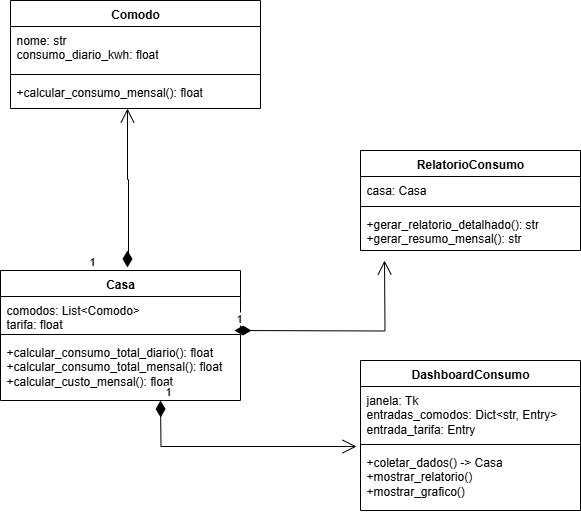

The diagram above was exported from draw.io. Its source (the exported page's mxGraphModel, read from the mxfile embedded in the PNG):
<mxGraphModel dx="839" dy="479" grid="1" gridSize="10" guides="1" tooltips="1" connect="1" arrows="1" fold="1" page="1" pageScale="1" pageWidth="827" pageHeight="1169" background="#D1CFFF" math="0" shadow="0">
  <root>
    <mxCell id="0" />
    <mxCell id="1" parent="0" />
    <mxCell id="HxDqADi8d12Qa7r6zTkY-9" value="Comodo" style="swimlane;fontStyle=1;align=center;verticalAlign=top;childLayout=stackLayout;horizontal=1;startSize=26;horizontalStack=0;resizeParent=1;resizeParentMax=0;resizeLast=0;collapsible=1;marginBottom=0;whiteSpace=wrap;html=1;" vertex="1" parent="1">
      <mxGeometry x="190" y="110" width="250" height="108" as="geometry" />
    </mxCell>
    <mxCell id="HxDqADi8d12Qa7r6zTkY-10" value="nome: str&lt;div&gt;consumo_diario_kwh: float&lt;/div&gt;" style="text;strokeColor=none;fillColor=none;align=left;verticalAlign=top;spacingLeft=4;spacingRight=4;overflow=hidden;rotatable=0;points=[[0,0.5],[1,0.5]];portConstraint=eastwest;whiteSpace=wrap;html=1;" vertex="1" parent="HxDqADi8d12Qa7r6zTkY-9">
      <mxGeometry y="26" width="250" height="44" as="geometry" />
    </mxCell>
    <mxCell id="HxDqADi8d12Qa7r6zTkY-11" value="" style="line;strokeWidth=1;fillColor=none;align=left;verticalAlign=middle;spacingTop=-1;spacingLeft=3;spacingRight=3;rotatable=0;labelPosition=right;points=[];portConstraint=eastwest;strokeColor=inherit;" vertex="1" parent="HxDqADi8d12Qa7r6zTkY-9">
      <mxGeometry y="70" width="250" height="8" as="geometry" />
    </mxCell>
    <mxCell id="HxDqADi8d12Qa7r6zTkY-12" value="+calcular_consumo_mensal(): float" style="text;strokeColor=none;fillColor=none;align=left;verticalAlign=top;spacingLeft=4;spacingRight=4;overflow=hidden;rotatable=0;points=[[0,0.5],[1,0.5]];portConstraint=eastwest;whiteSpace=wrap;html=1;" vertex="1" parent="HxDqADi8d12Qa7r6zTkY-9">
      <mxGeometry y="78" width="250" height="30" as="geometry" />
    </mxCell>
    <mxCell id="HxDqADi8d12Qa7r6zTkY-14" value="Casa" style="swimlane;fontStyle=1;align=center;verticalAlign=top;childLayout=stackLayout;horizontal=1;startSize=26;horizontalStack=0;resizeParent=1;resizeParentMax=0;resizeLast=0;collapsible=1;marginBottom=0;whiteSpace=wrap;html=1;" vertex="1" parent="1">
      <mxGeometry x="180" y="380" width="240" height="130" as="geometry" />
    </mxCell>
    <mxCell id="HxDqADi8d12Qa7r6zTkY-15" value="&lt;span style=&quot;line-height: 107%;&quot;&gt;&lt;font style=&quot;font-size: 12px;&quot;&gt;comodos: List&amp;lt;Comodo&amp;gt;&lt;/font&gt;&lt;/span&gt;&lt;div&gt;&lt;span style=&quot;line-height: 107%;&quot;&gt;&lt;font face=&quot;Helvetica&quot; style=&quot;font-size: 12px;&quot;&gt;tarifa: float&lt;/font&gt;&lt;/span&gt;&lt;/div&gt;" style="text;strokeColor=none;fillColor=none;align=left;verticalAlign=top;spacingLeft=4;spacingRight=4;overflow=hidden;rotatable=0;points=[[0,0.5],[1,0.5]];portConstraint=eastwest;whiteSpace=wrap;html=1;" vertex="1" parent="HxDqADi8d12Qa7r6zTkY-14">
      <mxGeometry y="26" width="240" height="34" as="geometry" />
    </mxCell>
    <mxCell id="HxDqADi8d12Qa7r6zTkY-16" value="" style="line;strokeWidth=1;fillColor=none;align=left;verticalAlign=middle;spacingTop=-1;spacingLeft=3;spacingRight=3;rotatable=0;labelPosition=right;points=[];portConstraint=eastwest;strokeColor=inherit;" vertex="1" parent="HxDqADi8d12Qa7r6zTkY-14">
      <mxGeometry y="60" width="240" height="8" as="geometry" />
    </mxCell>
    <mxCell id="HxDqADi8d12Qa7r6zTkY-17" value="+&lt;span style=&quot;background-color: transparent; color: light-dark(rgb(0, 0, 0), rgb(255, 255, 255));&quot;&gt;calcular_consumo_total_diario():&amp;nbsp;&lt;/span&gt;&lt;span style=&quot;background-color: transparent; color: light-dark(rgb(0, 0, 0), rgb(255, 255, 255));&quot;&gt;float&lt;/span&gt;&lt;div&gt;&lt;span style=&quot;background-color: transparent; color: light-dark(rgb(0, 0, 0), rgb(255, 255, 255));&quot;&gt;+calcular_consumo_total_mensal():&amp;nbsp;&lt;/span&gt;&lt;span style=&quot;background-color: transparent; color: light-dark(rgb(0, 0, 0), rgb(255, 255, 255));&quot;&gt;float&lt;/span&gt;&lt;/div&gt;&lt;div&gt;&lt;span style=&quot;background-color: transparent; color: light-dark(rgb(0, 0, 0), rgb(255, 255, 255));&quot;&gt;+calcular_custo_mensal():&amp;nbsp;&lt;/span&gt;&lt;span style=&quot;background-color: transparent; color: light-dark(rgb(0, 0, 0), rgb(255, 255, 255));&quot;&gt;float&lt;/span&gt;&lt;ul type=&quot;disc&quot; style=&quot;margin-top:0cm&quot;&gt;&lt;ul type=&quot;circle&quot; style=&quot;margin-top:0cm&quot;&gt;&lt;br&gt; &lt;/ul&gt;&lt;br&gt;&lt;/ul&gt;&lt;/div&gt;" style="text;strokeColor=none;fillColor=none;align=left;verticalAlign=top;spacingLeft=4;spacingRight=4;overflow=hidden;rotatable=0;points=[[0,0.5],[1,0.5]];portConstraint=eastwest;whiteSpace=wrap;html=1;" vertex="1" parent="HxDqADi8d12Qa7r6zTkY-14">
      <mxGeometry y="68" width="240" height="62" as="geometry" />
    </mxCell>
    <mxCell id="HxDqADi8d12Qa7r6zTkY-18" value="&lt;span style=&quot;line-height: 107%;&quot;&gt;&lt;font style=&quot;font-size: 12px;&quot;&gt;RelatorioConsumo&lt;/font&gt;&lt;/span&gt;" style="swimlane;fontStyle=1;align=center;verticalAlign=top;childLayout=stackLayout;horizontal=1;startSize=26;horizontalStack=0;resizeParent=1;resizeParentMax=0;resizeLast=0;collapsible=1;marginBottom=0;whiteSpace=wrap;html=1;" vertex="1" parent="1">
      <mxGeometry x="540" y="260" width="220" height="100" as="geometry" />
    </mxCell>
    <mxCell id="HxDqADi8d12Qa7r6zTkY-19" value="&lt;div&gt;casa: Casa&lt;/div&gt;" style="text;strokeColor=none;fillColor=none;align=left;verticalAlign=top;spacingLeft=4;spacingRight=4;overflow=hidden;rotatable=0;points=[[0,0.5],[1,0.5]];portConstraint=eastwest;whiteSpace=wrap;html=1;" vertex="1" parent="HxDqADi8d12Qa7r6zTkY-18">
      <mxGeometry y="26" width="220" height="26" as="geometry" />
    </mxCell>
    <mxCell id="HxDqADi8d12Qa7r6zTkY-20" value="" style="line;strokeWidth=1;fillColor=none;align=left;verticalAlign=middle;spacingTop=-1;spacingLeft=3;spacingRight=3;rotatable=0;labelPosition=right;points=[];portConstraint=eastwest;strokeColor=inherit;" vertex="1" parent="HxDqADi8d12Qa7r6zTkY-18">
      <mxGeometry y="52" width="220" height="8" as="geometry" />
    </mxCell>
    <mxCell id="HxDqADi8d12Qa7r6zTkY-21" value="&lt;div&gt;&lt;div&gt;&lt;font style=&quot;font-size: 12px;&quot;&gt;&lt;font face=&quot;Helvetica&quot;&gt;+gerar&lt;/font&gt;&lt;span style=&quot;background-color: transparent; color: light-dark(rgb(0, 0, 0), rgb(255, 255, 255));&quot;&gt;&lt;font face=&quot;Helvetica&quot;&gt;_relatorio_detalhado&lt;/font&gt;(): str&lt;/span&gt;&lt;/font&gt;&lt;/div&gt;&lt;/div&gt;&lt;span style=&quot;line-height: 107%;&quot;&gt;&lt;font face=&quot;Helvetica&quot; style=&quot;font-size: 12px;&quot;&gt;+gerar_resumo_mensal(): str&lt;/font&gt;&lt;/span&gt;" style="text;strokeColor=none;fillColor=none;align=left;verticalAlign=top;spacingLeft=4;spacingRight=4;overflow=hidden;rotatable=0;points=[[0,0.5],[1,0.5]];portConstraint=eastwest;whiteSpace=wrap;html=1;" vertex="1" parent="HxDqADi8d12Qa7r6zTkY-18">
      <mxGeometry y="60" width="220" height="40" as="geometry" />
    </mxCell>
    <mxCell id="HxDqADi8d12Qa7r6zTkY-22" value="&lt;span style=&quot;line-height: 107%;&quot;&gt;&lt;font style=&quot;font-size: 12px;&quot;&gt;DashboardConsumo&lt;/font&gt;&lt;/span&gt;" style="swimlane;fontStyle=1;align=center;verticalAlign=top;childLayout=stackLayout;horizontal=1;startSize=26;horizontalStack=0;resizeParent=1;resizeParentMax=0;resizeLast=0;collapsible=1;marginBottom=0;whiteSpace=wrap;html=1;" vertex="1" parent="1">
      <mxGeometry x="540" y="470" width="220" height="150" as="geometry" />
    </mxCell>
    <mxCell id="HxDqADi8d12Qa7r6zTkY-23" value="&lt;div&gt;janela: Tk&lt;/div&gt;&lt;div&gt;&lt;span style=&quot;background-color: transparent; color: light-dark(rgb(0, 0, 0), rgb(255, 255, 255));&quot;&gt;entradas_comodos: Dict&amp;lt;str, Entry&amp;gt;&lt;/span&gt;&lt;/div&gt;&lt;div&gt;&lt;span style=&quot;background-color: transparent; color: light-dark(rgb(0, 0, 0), rgb(255, 255, 255));&quot;&gt;entrada_tarifa: Entry&lt;/span&gt;&lt;/div&gt;" style="text;strokeColor=none;fillColor=none;align=left;verticalAlign=top;spacingLeft=4;spacingRight=4;overflow=hidden;rotatable=0;points=[[0,0.5],[1,0.5]];portConstraint=eastwest;whiteSpace=wrap;html=1;" vertex="1" parent="HxDqADi8d12Qa7r6zTkY-22">
      <mxGeometry y="26" width="220" height="54" as="geometry" />
    </mxCell>
    <mxCell id="HxDqADi8d12Qa7r6zTkY-24" value="" style="line;strokeWidth=1;fillColor=none;align=left;verticalAlign=middle;spacingTop=-1;spacingLeft=3;spacingRight=3;rotatable=0;labelPosition=right;points=[];portConstraint=eastwest;strokeColor=inherit;" vertex="1" parent="HxDqADi8d12Qa7r6zTkY-22">
      <mxGeometry y="80" width="220" height="8" as="geometry" />
    </mxCell>
    <mxCell id="HxDqADi8d12Qa7r6zTkY-25" value="&lt;font style=&quot;font-size: 12px;&quot;&gt;+&lt;span style=&quot;line-height: 107%;&quot;&gt;coletar_dados() -&amp;gt; Casa&lt;/span&gt;&lt;/font&gt;&lt;div&gt;&lt;font style=&quot;font-size: 12px;&quot;&gt;&lt;span style=&quot;line-height: 107%;&quot;&gt;&lt;span style=&quot;line-height: 107%;&quot;&gt;+mostrar_relatorio()&lt;/span&gt;&lt;/span&gt;&lt;/font&gt;&lt;/div&gt;&lt;div&gt;&lt;span style=&quot;background-color: transparent; color: light-dark(rgb(0, 0, 0), rgb(255, 255, 255));&quot;&gt;&lt;font face=&quot;Helvetica&quot; style=&quot;font-size: 12px;&quot;&gt;+mostrar_grafico()&lt;/font&gt;&lt;/span&gt;&lt;/div&gt;" style="text;strokeColor=none;fillColor=none;align=left;verticalAlign=top;spacingLeft=4;spacingRight=4;overflow=hidden;rotatable=0;points=[[0,0.5],[1,0.5]];portConstraint=eastwest;whiteSpace=wrap;html=1;" vertex="1" parent="HxDqADi8d12Qa7r6zTkY-22">
      <mxGeometry y="88" width="220" height="62" as="geometry" />
    </mxCell>
    <mxCell id="HxDqADi8d12Qa7r6zTkY-35" value="1" style="endArrow=open;html=1;endSize=12;startArrow=diamondThin;startSize=14;startFill=1;edgeStyle=orthogonalEdgeStyle;align=left;verticalAlign=bottom;rounded=0;entryX=0.468;entryY=1;entryDx=0;entryDy=0;entryPerimeter=0;" edge="1" parent="1" target="HxDqADi8d12Qa7r6zTkY-12">
      <mxGeometry x="-1" y="-20" relative="1" as="geometry">
        <mxPoint x="307" y="360" as="sourcePoint" />
        <mxPoint x="460" y="220" as="targetPoint" />
        <Array as="points">
          <mxPoint x="307" y="370" />
          <mxPoint x="308" y="370" />
          <mxPoint x="308" y="289" />
          <mxPoint x="307" y="289" />
        </Array>
        <mxPoint x="-20" y="20" as="offset" />
      </mxGeometry>
    </mxCell>
    <mxCell id="HxDqADi8d12Qa7r6zTkY-41" value="1" style="endArrow=open;html=1;endSize=12;startArrow=diamondThin;startSize=14;startFill=1;edgeStyle=orthogonalEdgeStyle;align=left;verticalAlign=bottom;rounded=0;" edge="1" parent="1">
      <mxGeometry x="-1" y="3" relative="1" as="geometry">
        <mxPoint x="414" y="440" as="sourcePoint" />
        <mxPoint x="564" y="370" as="targetPoint" />
      </mxGeometry>
    </mxCell>
    <mxCell id="HxDqADi8d12Qa7r6zTkY-42" value="1" style="endArrow=open;html=1;endSize=12;startArrow=diamondThin;startSize=14;startFill=1;edgeStyle=orthogonalEdgeStyle;align=left;verticalAlign=bottom;rounded=0;exitX=0.758;exitY=0.952;exitDx=0;exitDy=0;exitPerimeter=0;entryX=-0.018;entryY=-0.032;entryDx=0;entryDy=0;entryPerimeter=0;" edge="1" parent="1" target="HxDqADi8d12Qa7r6zTkY-25">
      <mxGeometry x="-1" y="3" relative="1" as="geometry">
        <mxPoint x="340.00000000000006" y="510.024" as="sourcePoint" />
        <mxPoint x="530" y="552" as="targetPoint" />
      </mxGeometry>
    </mxCell>
  </root>
</mxGraphModel>